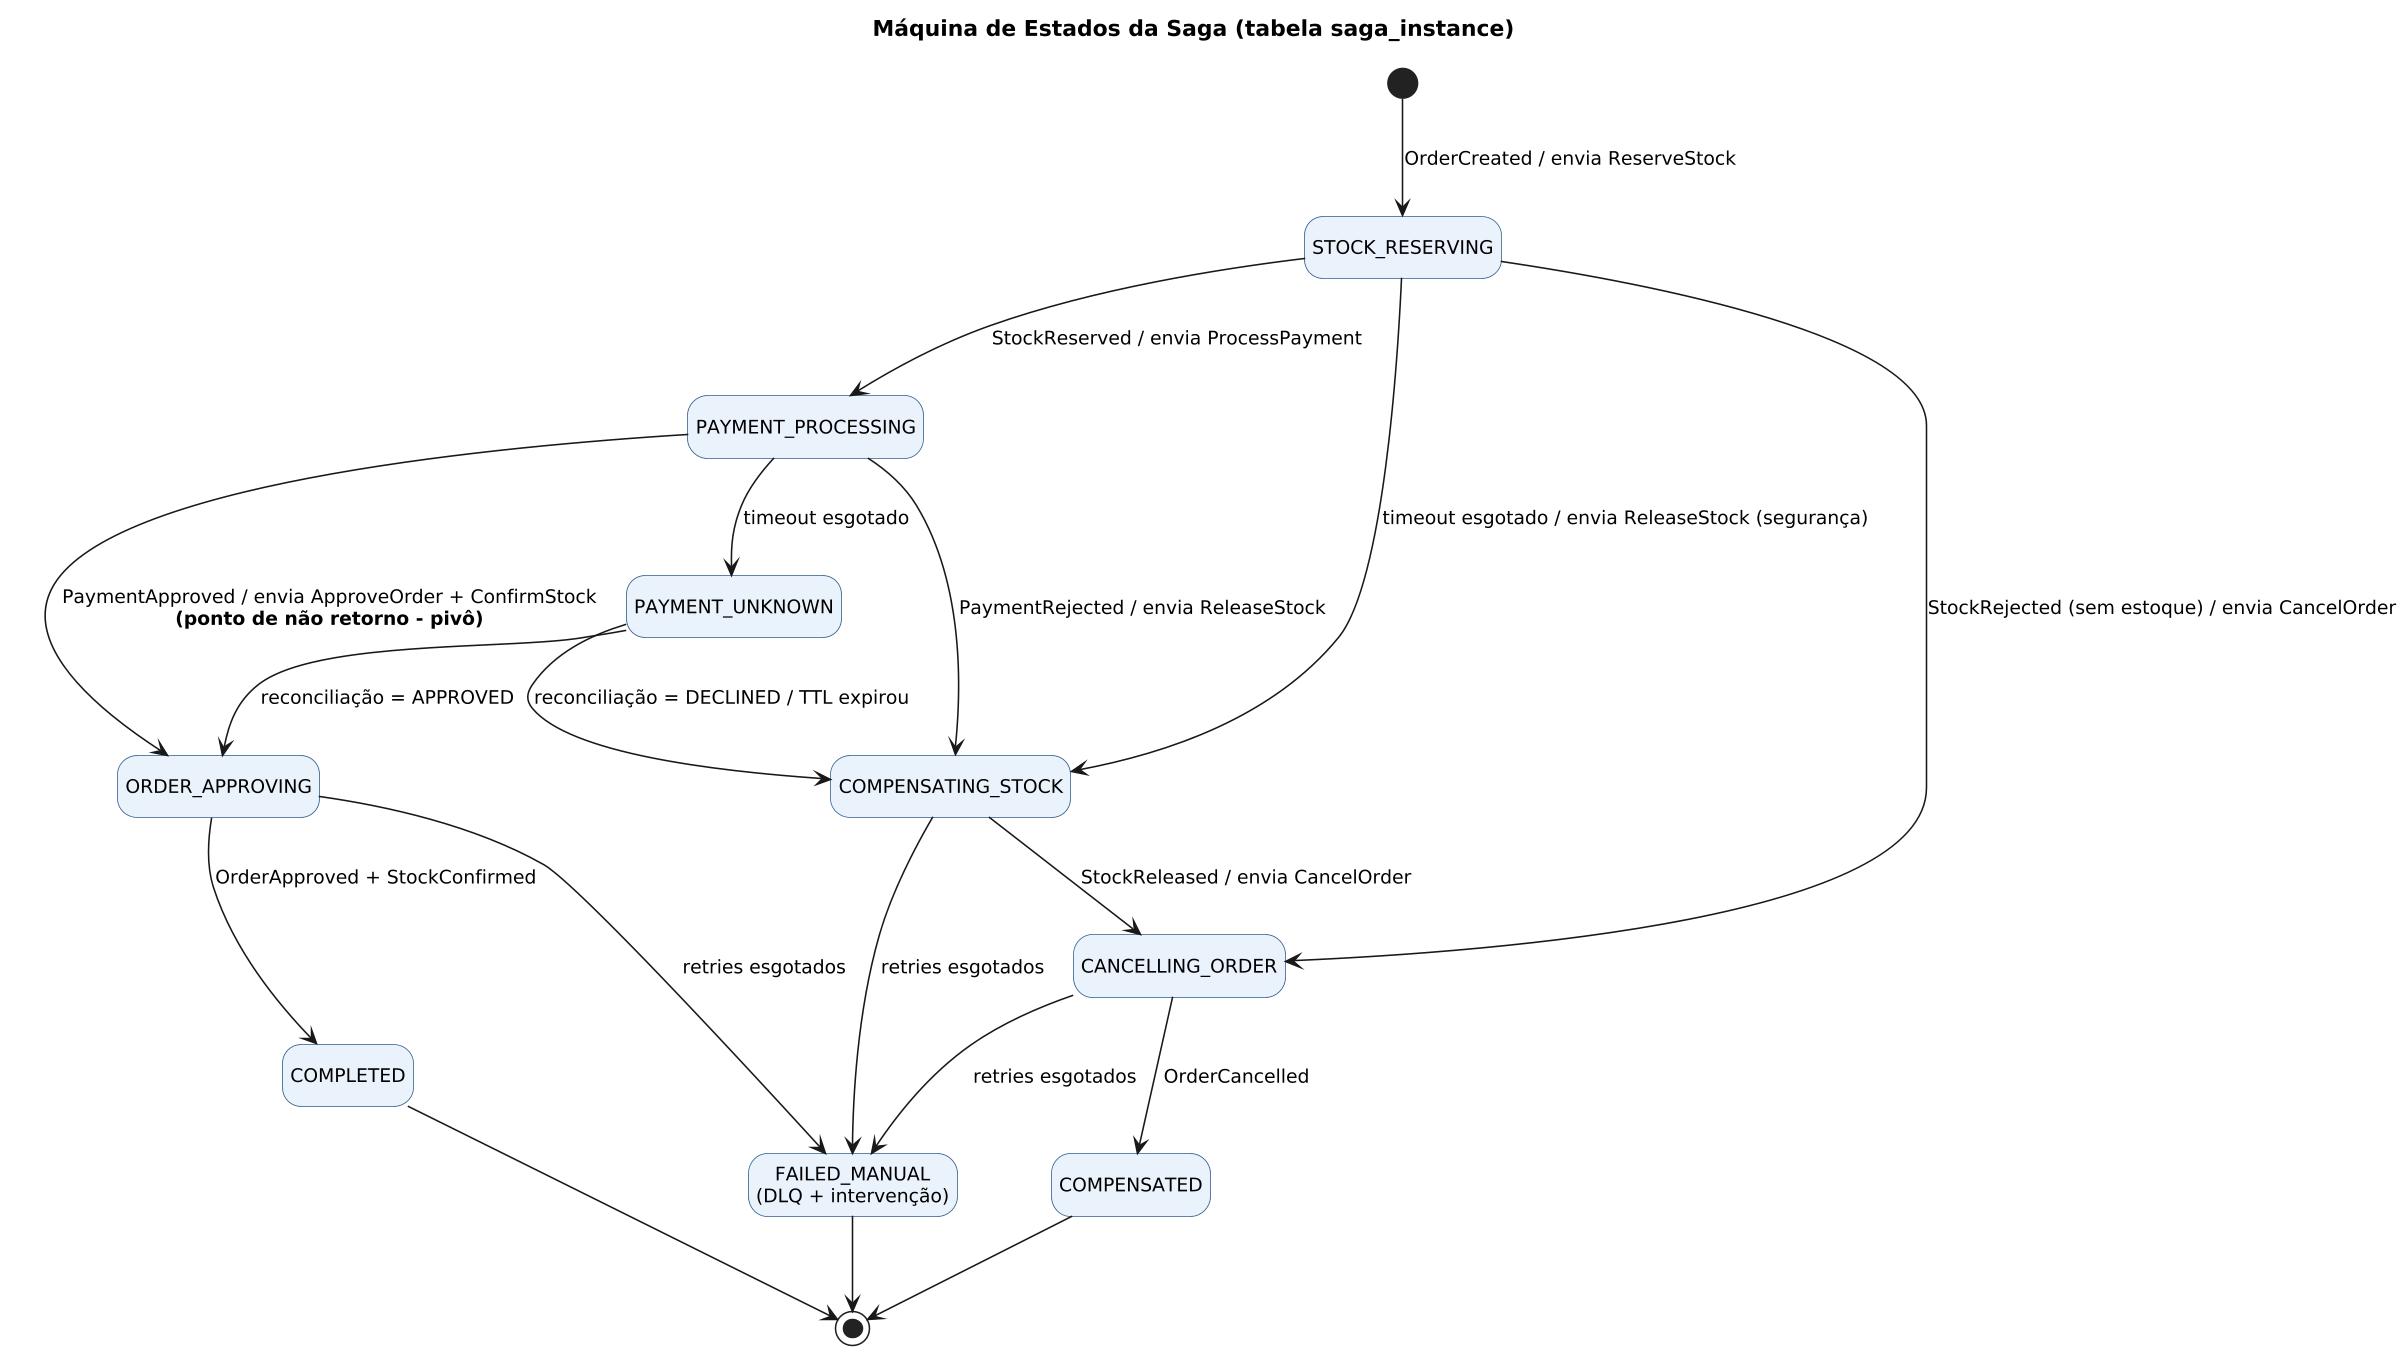

The diagram above was rendered by PlantUML. Its source (embedded in the PNG):
@startuml saga-state-machine
skinparamlocked dpi 150
title Máquina de Estados da Saga (tabela saga_instance)
skinparam shadowing false
skinparam defaultFontName DejaVu Sans
skinparam defaultFontSize 12
skinparam state {
  BackgroundColor #EAF2FB
  BorderColor #2F5D8C
}
hide empty description

[*] --> STOCK_RESERVING : OrderCreated / envia ReserveStock
STOCK_RESERVING --> PAYMENT_PROCESSING : StockReserved / envia ProcessPayment
STOCK_RESERVING --> CANCELLING_ORDER : StockRejected (sem estoque) / envia CancelOrder
STOCK_RESERVING --> COMPENSATING_STOCK : timeout esgotado / envia ReleaseStock (segurança)

PAYMENT_PROCESSING --> ORDER_APPROVING : PaymentApproved / envia ApproveOrder + ConfirmStock\n<b>(ponto de não retorno - pivô)</b>
PAYMENT_PROCESSING --> COMPENSATING_STOCK : PaymentRejected / envia ReleaseStock
PAYMENT_PROCESSING --> PAYMENT_UNKNOWN : timeout esgotado

PAYMENT_UNKNOWN --> ORDER_APPROVING : reconciliação = APPROVED
PAYMENT_UNKNOWN --> COMPENSATING_STOCK : reconciliação = DECLINED / TTL expirou

COMPENSATING_STOCK --> CANCELLING_ORDER : StockReleased / envia CancelOrder
CANCELLING_ORDER --> COMPENSATED : OrderCancelled

ORDER_APPROVING --> COMPLETED : OrderApproved + StockConfirmed

COMPLETED --> [*]
COMPENSATED --> [*]

state "FAILED_MANUAL\n(DLQ + intervenção)" as FM
COMPENSATING_STOCK --> FM : retries esgotados
CANCELLING_ORDER --> FM : retries esgotados
ORDER_APPROVING --> FM : retries esgotados
FM --> [*]
@enduml